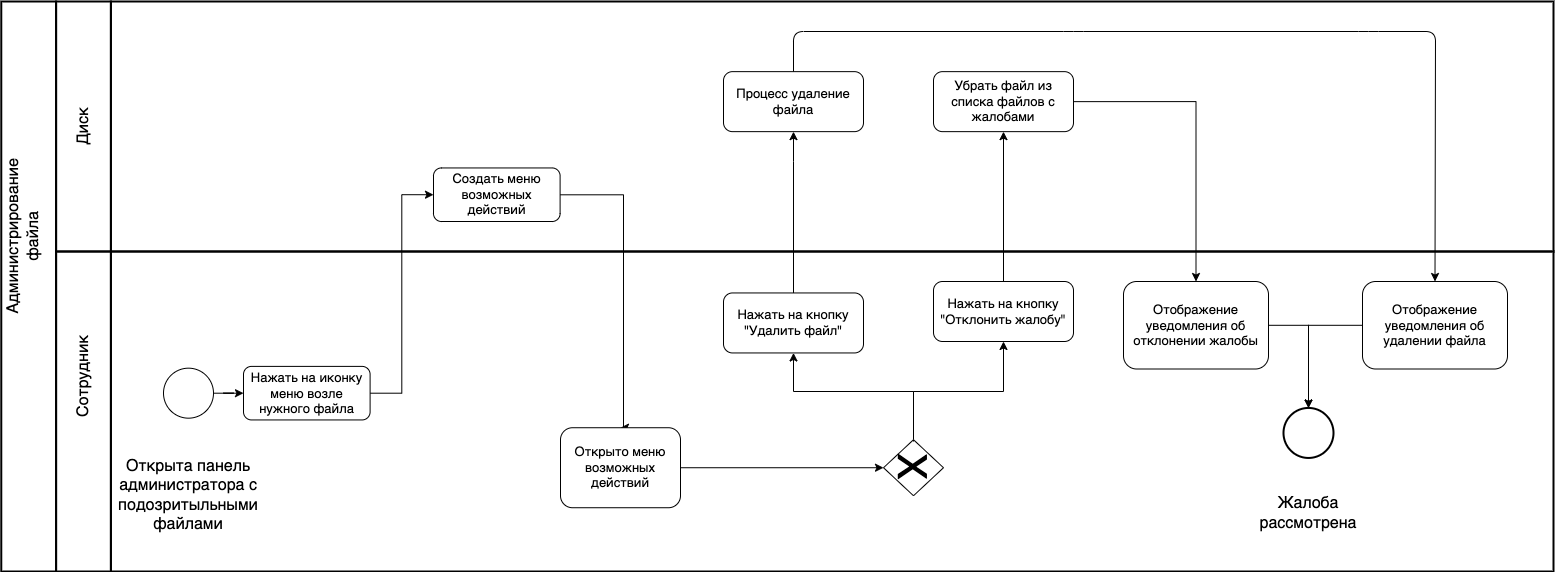

The diagram above was exported from draw.io. Its source (the exported page's mxGraphModel, read from the mxfile embedded in the PNG):
<mxGraphModel dx="946" dy="-613" grid="1" gridSize="10" guides="1" tooltips="1" connect="1" arrows="1" fold="1" page="1" pageScale="1" pageWidth="1654" pageHeight="1169" math="0" shadow="0">
  <root>
    <mxCell id="SqKAa3oGMrBByMhbSrnk-0" />
    <mxCell id="SqKAa3oGMrBByMhbSrnk-1" parent="SqKAa3oGMrBByMhbSrnk-0" />
    <mxCell id="SqKAa3oGMrBByMhbSrnk-2" value="" style="rounded=0;whiteSpace=wrap;html=1;strokeWidth=2;fontSize=13;fillColor=none;" parent="SqKAa3oGMrBByMhbSrnk-1" vertex="1">
      <mxGeometry x="257.41" y="1370" width="1442.59" height="250" as="geometry" />
    </mxCell>
    <mxCell id="SqKAa3oGMrBByMhbSrnk-3" value="" style="rounded=0;whiteSpace=wrap;html=1;strokeWidth=2;fontSize=13;fillColor=none;" parent="SqKAa3oGMrBByMhbSrnk-1" vertex="1">
      <mxGeometry x="257.41" y="1620" width="1442.59" height="320" as="geometry" />
    </mxCell>
    <mxCell id="SqKAa3oGMrBByMhbSrnk-14" value="Нажать на кнопку &quot;Удалить файл&quot;" style="rounded=1;whiteSpace=wrap;html=1;fontSize=13;" parent="SqKAa3oGMrBByMhbSrnk-1" vertex="1">
      <mxGeometry x="870" y="1661.4499999999996" width="140" height="60" as="geometry" />
    </mxCell>
    <mxCell id="SqKAa3oGMrBByMhbSrnk-22" value="Процесс удаление файла" style="rounded=1;whiteSpace=wrap;html=1;fontSize=13;" parent="SqKAa3oGMrBByMhbSrnk-1" vertex="1">
      <mxGeometry x="870.0000000000002" y="1440.1399999999999" width="140" height="60" as="geometry" />
    </mxCell>
    <mxCell id="SqKAa3oGMrBByMhbSrnk-23" value="" style="ellipse;whiteSpace=wrap;html=1;aspect=fixed;fontSize=13;strokeWidth=2;" parent="SqKAa3oGMrBByMhbSrnk-1" vertex="1">
      <mxGeometry x="1430.0000000000002" y="1776.45" width="50" height="50" as="geometry" />
    </mxCell>
    <mxCell id="SqKAa3oGMrBByMhbSrnk-24" value="" style="endArrow=classic;html=1;fontSize=13;exitX=0.5;exitY=0;exitDx=0;exitDy=0;startArrow=none;entryX=0.5;entryY=0;entryDx=0;entryDy=0;" parent="SqKAa3oGMrBByMhbSrnk-1" source="SqKAa3oGMrBByMhbSrnk-22" target="O_H5JcqnNvU2rp9LPcen-0" edge="1">
      <mxGeometry width="50" height="50" relative="1" as="geometry">
        <mxPoint x="940" y="1430" as="sourcePoint" />
        <mxPoint x="1133.0100000000002" y="1715.1399999999999" as="targetPoint" />
        <Array as="points">
          <mxPoint x="940" y="1400" />
          <mxPoint x="1220" y="1400" />
          <mxPoint x="1515" y="1400" />
          <mxPoint x="1582" y="1400" />
        </Array>
      </mxGeometry>
    </mxCell>
    <mxCell id="SqKAa3oGMrBByMhbSrnk-25" value="" style="rounded=0;whiteSpace=wrap;html=1;strokeWidth=2;fontSize=13;fillColor=none;" parent="SqKAa3oGMrBByMhbSrnk-1" vertex="1">
      <mxGeometry x="202.59" y="1370" width="54.82" height="250" as="geometry" />
    </mxCell>
    <mxCell id="SqKAa3oGMrBByMhbSrnk-26" value="" style="rounded=0;whiteSpace=wrap;html=1;strokeWidth=2;fontSize=13;fillColor=none;" parent="SqKAa3oGMrBByMhbSrnk-1" vertex="1">
      <mxGeometry x="202.59" y="1620" width="54.82" height="320" as="geometry" />
    </mxCell>
    <mxCell id="SqKAa3oGMrBByMhbSrnk-27" value="" style="rounded=0;whiteSpace=wrap;html=1;strokeWidth=2;fontSize=13;fillColor=none;" parent="SqKAa3oGMrBByMhbSrnk-1" vertex="1">
      <mxGeometry x="147.77" y="1370" width="54.82" height="570" as="geometry" />
    </mxCell>
    <mxCell id="SqKAa3oGMrBByMhbSrnk-28" value="&lt;font style=&quot;font-size: 16px&quot;&gt;Диск&lt;/font&gt;" style="text;html=1;strokeColor=none;fillColor=none;align=center;verticalAlign=middle;whiteSpace=wrap;rounded=0;fontSize=13;rotation=-90;" parent="SqKAa3oGMrBByMhbSrnk-1" vertex="1">
      <mxGeometry x="190.00000000000003" y="1480" width="80" height="30" as="geometry" />
    </mxCell>
    <mxCell id="SqKAa3oGMrBByMhbSrnk-29" value="&lt;font style=&quot;font-size: 16px&quot;&gt;Сотрудник&lt;/font&gt;" style="text;html=1;strokeColor=none;fillColor=none;align=center;verticalAlign=middle;whiteSpace=wrap;rounded=0;fontSize=13;rotation=-90;" parent="SqKAa3oGMrBByMhbSrnk-1" vertex="1">
      <mxGeometry x="175.00000000000003" y="1730" width="110" height="30" as="geometry" />
    </mxCell>
    <mxCell id="SqKAa3oGMrBByMhbSrnk-30" value="&lt;font style=&quot;font-size: 16px&quot;&gt;Администрирование файла&lt;br&gt;&lt;/font&gt;" style="text;html=1;strokeColor=none;fillColor=none;align=center;verticalAlign=middle;whiteSpace=wrap;rounded=0;fontSize=13;rotation=-90;" parent="SqKAa3oGMrBByMhbSrnk-1" vertex="1">
      <mxGeometry x="70" y="1590" width="200" height="30" as="geometry" />
    </mxCell>
    <mxCell id="SqKAa3oGMrBByMhbSrnk-31" style="edgeStyle=orthogonalEdgeStyle;rounded=0;orthogonalLoop=1;jettySize=auto;html=1;entryX=0.5;entryY=1;entryDx=0;entryDy=0;exitX=0.5;exitY=0;exitDx=0;exitDy=0;" parent="SqKAa3oGMrBByMhbSrnk-1" source="SqKAa3oGMrBByMhbSrnk-14" target="SqKAa3oGMrBByMhbSrnk-22" edge="1">
      <mxGeometry relative="1" as="geometry">
        <mxPoint x="1090" y="1715.4" as="sourcePoint" />
        <Array as="points">
          <mxPoint x="940" y="1530" />
          <mxPoint x="940" y="1530" />
        </Array>
      </mxGeometry>
    </mxCell>
    <mxCell id="Zl6GtaJ06R5iF8zyHo5v-1" style="edgeStyle=orthogonalEdgeStyle;rounded=0;orthogonalLoop=1;jettySize=auto;html=1;startArrow=none;startFill=0;exitX=0.5;exitY=0;exitDx=0;exitDy=0;entryX=0.5;entryY=1;entryDx=0;entryDy=0;" parent="SqKAa3oGMrBByMhbSrnk-1" source="Zl6GtaJ06R5iF8zyHo5v-0" target="iDXkfY8O-yjLqRl3Wnoi-9" edge="1">
      <mxGeometry relative="1" as="geometry">
        <mxPoint x="1340" y="1720" as="targetPoint" />
      </mxGeometry>
    </mxCell>
    <mxCell id="Zl6GtaJ06R5iF8zyHo5v-0" value="Нажать на кнопку &quot;Отклонить жалобу&quot;" style="rounded=1;whiteSpace=wrap;html=1;fontSize=13;" parent="SqKAa3oGMrBByMhbSrnk-1" vertex="1">
      <mxGeometry x="1080" y="1649.9999999999995" width="140" height="60" as="geometry" />
    </mxCell>
    <mxCell id="Zl6GtaJ06R5iF8zyHo5v-3" style="edgeStyle=orthogonalEdgeStyle;rounded=0;orthogonalLoop=1;jettySize=auto;html=1;entryX=0.5;entryY=1;entryDx=0;entryDy=0;startArrow=none;startFill=0;exitX=0.5;exitY=0;exitDx=0;exitDy=0;" parent="SqKAa3oGMrBByMhbSrnk-1" source="Zl6GtaJ06R5iF8zyHo5v-2" target="SqKAa3oGMrBByMhbSrnk-14" edge="1">
      <mxGeometry relative="1" as="geometry">
        <Array as="points">
          <mxPoint x="1060" y="1760" />
          <mxPoint x="940" y="1760" />
        </Array>
      </mxGeometry>
    </mxCell>
    <mxCell id="Zl6GtaJ06R5iF8zyHo5v-4" style="edgeStyle=orthogonalEdgeStyle;rounded=0;orthogonalLoop=1;jettySize=auto;html=1;entryX=0.5;entryY=1;entryDx=0;entryDy=0;startArrow=none;startFill=0;exitX=0.5;exitY=0;exitDx=0;exitDy=0;" parent="SqKAa3oGMrBByMhbSrnk-1" source="Zl6GtaJ06R5iF8zyHo5v-2" target="Zl6GtaJ06R5iF8zyHo5v-0" edge="1">
      <mxGeometry relative="1" as="geometry">
        <Array as="points">
          <mxPoint x="1060" y="1760" />
          <mxPoint x="1150" y="1760" />
        </Array>
      </mxGeometry>
    </mxCell>
    <mxCell id="Zl6GtaJ06R5iF8zyHo5v-2" value="" style="rhombus;whiteSpace=wrap;html=1;" parent="SqKAa3oGMrBByMhbSrnk-1" vertex="1">
      <mxGeometry x="1030" y="1808.23" width="60" height="56" as="geometry" />
    </mxCell>
    <mxCell id="VdaxjHeA8pgncFbNHgRq-1" style="edgeStyle=orthogonalEdgeStyle;rounded=0;orthogonalLoop=1;jettySize=auto;html=1;entryX=0;entryY=0.5;entryDx=0;entryDy=0;" parent="SqKAa3oGMrBByMhbSrnk-1" source="iDXkfY8O-yjLqRl3Wnoi-0" target="VdaxjHeA8pgncFbNHgRq-0" edge="1">
      <mxGeometry relative="1" as="geometry" />
    </mxCell>
    <mxCell id="iDXkfY8O-yjLqRl3Wnoi-0" value="Нажать на иконку меню возле нужного&amp;nbsp;файла" style="rounded=1;whiteSpace=wrap;html=1;fontSize=13;" parent="SqKAa3oGMrBByMhbSrnk-1" vertex="1">
      <mxGeometry x="390.00000000000006" y="1734.89" width="126.6" height="53.55" as="geometry" />
    </mxCell>
    <mxCell id="vy2avrPHY_XyFytJiNPg-0" style="edgeStyle=orthogonalEdgeStyle;rounded=0;orthogonalLoop=1;jettySize=auto;html=1;" parent="SqKAa3oGMrBByMhbSrnk-1" source="iDXkfY8O-yjLqRl3Wnoi-1" target="iDXkfY8O-yjLqRl3Wnoi-0" edge="1">
      <mxGeometry relative="1" as="geometry" />
    </mxCell>
    <mxCell id="iDXkfY8O-yjLqRl3Wnoi-1" value="" style="ellipse;whiteSpace=wrap;html=1;aspect=fixed;fontSize=13;" parent="SqKAa3oGMrBByMhbSrnk-1" vertex="1">
      <mxGeometry x="310.00000000000006" y="1736.6699999999998" width="50" height="50" as="geometry" />
    </mxCell>
    <mxCell id="O_H5JcqnNvU2rp9LPcen-3" style="edgeStyle=orthogonalEdgeStyle;rounded=0;orthogonalLoop=1;jettySize=auto;html=1;startArrow=none;exitX=1;exitY=0.5;exitDx=0;exitDy=0;" parent="SqKAa3oGMrBByMhbSrnk-1" source="iDXkfY8O-yjLqRl3Wnoi-9" target="O_H5JcqnNvU2rp9LPcen-2" edge="1">
      <mxGeometry relative="1" as="geometry">
        <mxPoint x="1229.99991999968" y="1470.1" as="sourcePoint" />
      </mxGeometry>
    </mxCell>
    <mxCell id="iDXkfY8O-yjLqRl3Wnoi-9" value="Убрать файл из списка файлов с жалобами" style="rounded=1;whiteSpace=wrap;html=1;fontSize=13;" parent="SqKAa3oGMrBByMhbSrnk-1" vertex="1">
      <mxGeometry x="1080.0000000000002" y="1440.1399999999999" width="140" height="60" as="geometry" />
    </mxCell>
    <mxCell id="O_H5JcqnNvU2rp9LPcen-1" style="edgeStyle=orthogonalEdgeStyle;rounded=0;orthogonalLoop=1;jettySize=auto;html=1;entryX=0.5;entryY=0;entryDx=0;entryDy=0;" parent="SqKAa3oGMrBByMhbSrnk-1" source="O_H5JcqnNvU2rp9LPcen-0" target="SqKAa3oGMrBByMhbSrnk-23" edge="1">
      <mxGeometry relative="1" as="geometry" />
    </mxCell>
    <mxCell id="O_H5JcqnNvU2rp9LPcen-0" value="Отображение уведомления об удалении файла" style="rounded=1;whiteSpace=wrap;html=1;fontSize=13;" parent="SqKAa3oGMrBByMhbSrnk-1" vertex="1">
      <mxGeometry x="1509" y="1650" width="145" height="87.5" as="geometry" />
    </mxCell>
    <mxCell id="O_H5JcqnNvU2rp9LPcen-6" style="edgeStyle=orthogonalEdgeStyle;rounded=0;orthogonalLoop=1;jettySize=auto;html=1;entryX=0.5;entryY=0;entryDx=0;entryDy=0;" parent="SqKAa3oGMrBByMhbSrnk-1" source="O_H5JcqnNvU2rp9LPcen-2" target="SqKAa3oGMrBByMhbSrnk-23" edge="1">
      <mxGeometry relative="1" as="geometry" />
    </mxCell>
    <mxCell id="O_H5JcqnNvU2rp9LPcen-2" value="Отображение уведомления об отклонении жалобы" style="rounded=1;whiteSpace=wrap;html=1;fontSize=13;" parent="SqKAa3oGMrBByMhbSrnk-1" vertex="1">
      <mxGeometry x="1270" y="1650" width="145" height="87.5" as="geometry" />
    </mxCell>
    <mxCell id="UA35rekV0m2hS9C45z_z-0" value="&lt;font style=&quot;font-size: 40px&quot;&gt;X&lt;/font&gt;" style="text;html=1;align=center;verticalAlign=middle;resizable=0;points=[];autosize=1;rotation=90;" parent="SqKAa3oGMrBByMhbSrnk-1" vertex="1">
      <mxGeometry x="1040" y="1820.01" width="40" height="30" as="geometry" />
    </mxCell>
    <mxCell id="ZsXmiLQ89r_G46t77oYr-0" value="" style="edgeStyle=orthogonalEdgeStyle;rounded=0;orthogonalLoop=1;jettySize=auto;html=1;startArrow=none;startFill=0;exitX=0.5;exitY=0;exitDx=0;exitDy=0;endArrow=none;" parent="SqKAa3oGMrBByMhbSrnk-1" source="Zl6GtaJ06R5iF8zyHo5v-2" edge="1">
      <mxGeometry relative="1" as="geometry">
        <mxPoint x="1059.9999999999998" y="1847.55" as="sourcePoint" />
        <mxPoint x="1060" y="1810" as="targetPoint" />
        <Array as="points" />
      </mxGeometry>
    </mxCell>
    <mxCell id="vfyh3Xoly1rKhLChFBSt-0" value="&lt;font style=&quot;font-size: 16px&quot;&gt;Открыта панель администратора с подозритыльными файлами&lt;/font&gt;" style="text;html=1;strokeColor=none;fillColor=none;align=center;verticalAlign=middle;whiteSpace=wrap;rounded=0;fontSize=13;rotation=0;" parent="SqKAa3oGMrBByMhbSrnk-1" vertex="1">
      <mxGeometry x="270" y="1808.23" width="130" height="111.77" as="geometry" />
    </mxCell>
    <mxCell id="vy2avrPHY_XyFytJiNPg-1" value="&lt;font style=&quot;font-size: 16px&quot;&gt;Жалоба рассмотрена&lt;/font&gt;" style="text;html=1;strokeColor=none;fillColor=none;align=center;verticalAlign=middle;whiteSpace=wrap;rounded=0;fontSize=13;rotation=0;" parent="SqKAa3oGMrBByMhbSrnk-1" vertex="1">
      <mxGeometry x="1390" y="1826.45" width="130" height="111.77" as="geometry" />
    </mxCell>
    <mxCell id="VdaxjHeA8pgncFbNHgRq-2" style="edgeStyle=orthogonalEdgeStyle;rounded=0;orthogonalLoop=1;jettySize=auto;html=1;entryX=0.5;entryY=0;entryDx=0;entryDy=0;" parent="SqKAa3oGMrBByMhbSrnk-1" source="VdaxjHeA8pgncFbNHgRq-0" target="CeEzxNKESeHSlx5Ot3qo-0" edge="1">
      <mxGeometry relative="1" as="geometry">
        <Array as="points">
          <mxPoint x="770" y="1563" />
        </Array>
      </mxGeometry>
    </mxCell>
    <mxCell id="VdaxjHeA8pgncFbNHgRq-0" value="Создать меню возможных действий" style="rounded=1;whiteSpace=wrap;html=1;fontSize=13;" parent="SqKAa3oGMrBByMhbSrnk-1" vertex="1">
      <mxGeometry x="580" y="1536.45" width="126.6" height="53.55" as="geometry" />
    </mxCell>
    <mxCell id="CeEzxNKESeHSlx5Ot3qo-1" style="edgeStyle=orthogonalEdgeStyle;rounded=0;orthogonalLoop=1;jettySize=auto;html=1;fontSize=15;entryX=0;entryY=0.5;entryDx=0;entryDy=0;" parent="SqKAa3oGMrBByMhbSrnk-1" source="CeEzxNKESeHSlx5Ot3qo-0" target="Zl6GtaJ06R5iF8zyHo5v-2" edge="1">
      <mxGeometry relative="1" as="geometry" />
    </mxCell>
    <mxCell id="CeEzxNKESeHSlx5Ot3qo-0" value="Открыто меню возможных действий" style="rounded=1;whiteSpace=wrap;html=1;fontSize=13;" parent="SqKAa3oGMrBByMhbSrnk-1" vertex="1">
      <mxGeometry x="707" y="1796.2300000000002" width="120" height="80" as="geometry" />
    </mxCell>
  </root>
</mxGraphModel>